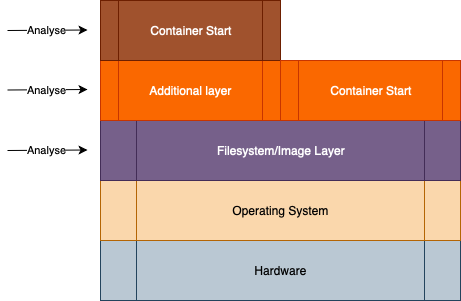

The diagram above was exported from draw.io. Its source (the exported page's mxGraphModel, read from the mxfile embedded in the PNG):
<mxGraphModel dx="1412" dy="828" grid="1" gridSize="10" guides="1" tooltips="1" connect="1" arrows="1" fold="1" page="1" pageScale="1" pageWidth="850" pageHeight="1100" math="0" shadow="0">
  <root>
    <mxCell id="0" />
    <mxCell id="1" parent="0" />
    <mxCell id="K2O0OcUBlIZ3WsZ4GQE7-1" value="Hardware" style="shape=process;whiteSpace=wrap;html=1;backgroundOutline=1;fillColor=#bac8d3;strokeColor=#23445d;" parent="1" vertex="1">
      <mxGeometry x="280" y="290" width="360" height="60" as="geometry" />
    </mxCell>
    <mxCell id="K2O0OcUBlIZ3WsZ4GQE7-2" value="Operating System" style="shape=process;whiteSpace=wrap;html=1;backgroundOutline=1;fillColor=#fad7ac;strokeColor=#b46504;" parent="1" vertex="1">
      <mxGeometry x="280" y="230" width="360" height="60" as="geometry" />
    </mxCell>
    <mxCell id="K2O0OcUBlIZ3WsZ4GQE7-3" value="Filesystem/Image Layer" style="shape=process;whiteSpace=wrap;html=1;backgroundOutline=1;fillColor=#76608a;strokeColor=#432D57;fontColor=#ffffff;" parent="1" vertex="1">
      <mxGeometry x="280" y="170" width="360" height="60" as="geometry" />
    </mxCell>
    <mxCell id="K2O0OcUBlIZ3WsZ4GQE7-4" value="Additional layer" style="shape=process;whiteSpace=wrap;html=1;backgroundOutline=1;fillColor=#fa6800;strokeColor=#C73500;fontColor=#ffffff;" parent="1" vertex="1">
      <mxGeometry x="280" y="110" width="180" height="60" as="geometry" />
    </mxCell>
    <mxCell id="K2O0OcUBlIZ3WsZ4GQE7-6" value="Container Start" style="shape=process;whiteSpace=wrap;html=1;backgroundOutline=1;fillColor=#a0522d;strokeColor=#6D1F00;fontColor=#ffffff;" parent="1" vertex="1">
      <mxGeometry x="280" y="50" width="180" height="60" as="geometry" />
    </mxCell>
    <mxCell id="K2O0OcUBlIZ3WsZ4GQE7-7" value="Container Start" style="shape=process;whiteSpace=wrap;html=1;backgroundOutline=1;fillColor=#fa6800;strokeColor=#C73500;fontColor=#ffffff;" parent="1" vertex="1">
      <mxGeometry x="460" y="110" width="180" height="60" as="geometry" />
    </mxCell>
    <mxCell id="K2O0OcUBlIZ3WsZ4GQE7-11" value="Analyse" style="endArrow=classic;html=1;" parent="1" edge="1">
      <mxGeometry width="50" height="50" relative="1" as="geometry">
        <mxPoint x="187" y="80" as="sourcePoint" />
        <mxPoint x="267" y="79.5" as="targetPoint" />
      </mxGeometry>
    </mxCell>
    <mxCell id="K2O0OcUBlIZ3WsZ4GQE7-12" value="Analyse" style="endArrow=classic;html=1;" parent="1" edge="1">
      <mxGeometry width="50" height="50" relative="1" as="geometry">
        <mxPoint x="187" y="139.5" as="sourcePoint" />
        <mxPoint x="267" y="139" as="targetPoint" />
      </mxGeometry>
    </mxCell>
    <mxCell id="K2O0OcUBlIZ3WsZ4GQE7-13" value="Analyse" style="endArrow=classic;html=1;" parent="1" edge="1">
      <mxGeometry width="50" height="50" relative="1" as="geometry">
        <mxPoint x="187" y="200" as="sourcePoint" />
        <mxPoint x="267" y="199.5" as="targetPoint" />
      </mxGeometry>
    </mxCell>
  </root>
</mxGraphModel>